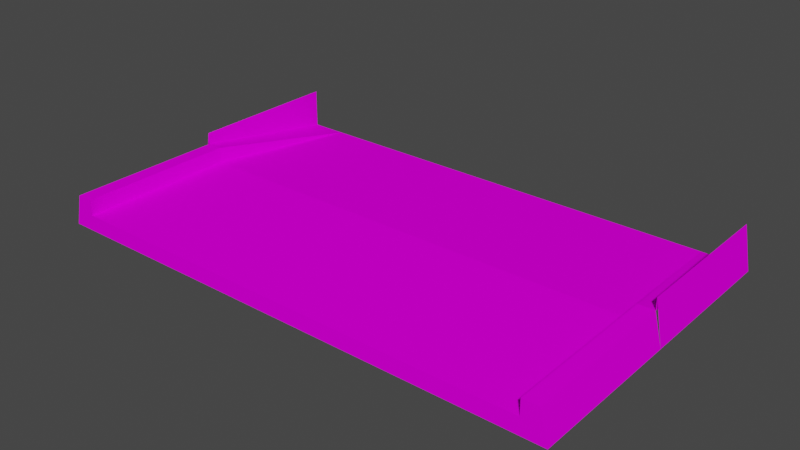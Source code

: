 # Source: sand_connection.blend  (saved by Blender 3.3.6; exported with 4.5.12 LTS)
import bpy
from mathutils import Matrix  # noqa: F401  (used for matrix-valued properties, if any)

bpy.ops.wm.read_factory_settings(use_empty=True)
scene = bpy.context.scene
scene.name = 'Scene'

# ---- collections
col_collection = bpy.data.collections.new('Collection'); scene.collection.children.link(col_collection)

# ---- images (referenced by path relative to the original .blend; pixels are not part of the script)
import os
ASSET_DIR = os.environ.get("B2B_ASSET_DIR", "")  # directory of the original .blend (textures are referenced by path, not embedded)
HERE = os.path.dirname(os.path.abspath(__file__))  # packed textures are extracted next to this script under _unpacked/

def load_image(name, relpath, width, height, colorspace="sRGB"):
    """Load a texture the original file referenced (path relative to the .blend, or extracted next to this script)."""
    p = next((c for c in (os.path.join(HERE, relpath), os.path.join(ASSET_DIR, relpath)) if relpath and os.path.exists(c)), "")
    if p:
        img = bpy.data.images.load(p, check_existing=True)
        img.name = name
    else:  # same state as the original file: an image datablock whose file is absent (Cycles renders it pink)
        img = bpy.data.images.new(name, width, height)
        img.source = "FILE"
        img.filepath = "//" + (relpath or name)
    img.colorspace_settings.name = colorspace
    return img
img_trackset00_trk_startline_png_001 = load_image('trackset00_trk_startline.png.001', 'trackset00_trk_startline.png', 1024, 1024, 'sRGB')
img_trackset00_trk_sidewall_sand_png = load_image('trackset00_trk_sidewall_sand.png', 'trackset00_trk_sidewall_sand.png', 1024, 1024, 'sRGB')
img_trackset00_trk_s4_sandbarr_png = load_image('trackset00_trk_s4_sandbarr.png', 'trackset00_trk_s4_sandbarr.png', 1024, 1024, 'sRGB')
img_trackset00_trk_s0_sandsurface_png = load_image('trackset00_trk_s0_sandsurface.png', 'trackset00_trk_s0_sandsurface.png', 1024, 1024, 'sRGB')
img_trackset00_trk_s1_sandinout_png = load_image('trackset00_trk_s1_sandinout.png', 'trackset00_trk_s1_sandinout.png', 1024, 1024, 'sRGB')

# ---- materials (node trees are filled in below, after node groups)
mat_trackset00_trk_startline = bpy.data.materials.new('trackset00_trk_startline')
mat_trackset00_trk_startline.alpha_threshold = 0.0
mat_trackset00_trk_startline.use_transparent_shadow = False
mat_trackset00_trk_startline.diffuse_color = (1.0, 1.0, 1.0, 1.0)
mat_trackset00_trk_startline.roughness = 0.5
mat_trackset00_trk_sidewall_sand = bpy.data.materials.new('trackset00_trk_sidewall_sand')
mat_trackset00_trk_sidewall_sand.alpha_threshold = 0.0
mat_trackset00_trk_sidewall_sand.use_transparent_shadow = False
mat_trackset00_trk_sidewall_sand.diffuse_color = (1.0, 1.0, 1.0, 1.0)
mat_trackset00_trk_sidewall_sand.roughness = 0.5
mat_trackset00_trk_s4_sandbarr = bpy.data.materials.new('trackset00_trk_s4_sandbarr')
mat_trackset00_trk_s4_sandbarr.alpha_threshold = 0.0
mat_trackset00_trk_s4_sandbarr.use_transparent_shadow = False
mat_trackset00_trk_s4_sandbarr.diffuse_color = (1.0, 1.0, 1.0, 1.0)
mat_trackset00_trk_s4_sandbarr.roughness = 0.5
mat_trackset00_trk_s0_sandsurface = bpy.data.materials.new('trackset00_trk_s0_sandsurface')
mat_trackset00_trk_s0_sandsurface.alpha_threshold = 0.0
mat_trackset00_trk_s0_sandsurface.use_transparent_shadow = False
mat_trackset00_trk_s0_sandsurface.diffuse_color = (1.0, 1.0, 1.0, 1.0)
mat_trackset00_trk_s0_sandsurface.roughness = 0.5
mat_trackset00_trk_s1_sandinout = bpy.data.materials.new('trackset00_trk_s1_sandinout')
mat_trackset00_trk_s1_sandinout.alpha_threshold = 0.0
mat_trackset00_trk_s1_sandinout.use_transparent_shadow = False
mat_trackset00_trk_s1_sandinout.diffuse_color = (1.0, 1.0, 1.0, 1.0)
mat_trackset00_trk_s1_sandinout.roughness = 0.5

# ---- material node trees
mat_trackset00_trk_startline.use_nodes = True; mat_trackset00_trk_startline.node_tree.nodes.clear()
_N = mat_trackset00_trk_startline.node_tree.nodes; _L = mat_trackset00_trk_startline.node_tree.links
n0 = _N.new('ShaderNodeBsdfDiffuse'); n0.name = 'Diffuse BSDF'; n0.location = (0, 0)
n1 = _N.new('ShaderNodeTexImage'); n1.name = 'Image Texture'; n1.location = (0, 0)
n1.image = img_trackset00_trk_startline_png_001
n2 = _N.new('ShaderNodeOutputMaterial'); n2.name = 'Material Output'; n2.location = (0, 0)
_L.new(n0.outputs[0], n2.inputs[0])
_L.new(n1.outputs[0], n0.inputs[0])
n2.is_active_output = True
mat_trackset00_trk_sidewall_sand.use_nodes = True; mat_trackset00_trk_sidewall_sand.node_tree.nodes.clear()
_N = mat_trackset00_trk_sidewall_sand.node_tree.nodes; _L = mat_trackset00_trk_sidewall_sand.node_tree.links
n0 = _N.new('ShaderNodeBsdfDiffuse'); n0.name = 'Diffuse BSDF'; n0.location = (0, 0)
n1 = _N.new('ShaderNodeTexImage'); n1.name = 'Image Texture'; n1.location = (0, 0)
n1.image = img_trackset00_trk_sidewall_sand_png
n2 = _N.new('ShaderNodeOutputMaterial'); n2.name = 'Material Output'; n2.location = (0, 0)
_L.new(n0.outputs[0], n2.inputs[0])
_L.new(n1.outputs[0], n0.inputs[0])
n2.is_active_output = True
mat_trackset00_trk_s4_sandbarr.use_nodes = True; mat_trackset00_trk_s4_sandbarr.node_tree.nodes.clear()
_N = mat_trackset00_trk_s4_sandbarr.node_tree.nodes; _L = mat_trackset00_trk_s4_sandbarr.node_tree.links
n0 = _N.new('ShaderNodeBsdfDiffuse'); n0.name = 'Diffuse BSDF'; n0.location = (0, 0)
n1 = _N.new('ShaderNodeTexImage'); n1.name = 'Image Texture'; n1.location = (0, 0)
n1.image = img_trackset00_trk_s4_sandbarr_png
n2 = _N.new('ShaderNodeOutputMaterial'); n2.name = 'Material Output'; n2.location = (0, 0)
_L.new(n0.outputs[0], n2.inputs[0])
_L.new(n1.outputs[0], n0.inputs[0])
n2.is_active_output = True
mat_trackset00_trk_s0_sandsurface.use_nodes = True; mat_trackset00_trk_s0_sandsurface.node_tree.nodes.clear()
_N = mat_trackset00_trk_s0_sandsurface.node_tree.nodes; _L = mat_trackset00_trk_s0_sandsurface.node_tree.links
n0 = _N.new('ShaderNodeBsdfDiffuse'); n0.name = 'Diffuse BSDF'; n0.location = (0, 0)
n1 = _N.new('ShaderNodeTexImage'); n1.name = 'Image Texture'; n1.location = (0, 0)
n1.image = img_trackset00_trk_s0_sandsurface_png
n2 = _N.new('ShaderNodeOutputMaterial'); n2.name = 'Material Output'; n2.location = (0, 0)
_L.new(n0.outputs[0], n2.inputs[0])
_L.new(n1.outputs[0], n0.inputs[0])
n2.is_active_output = True
mat_trackset00_trk_s1_sandinout.use_nodes = True; mat_trackset00_trk_s1_sandinout.node_tree.nodes.clear()
_N = mat_trackset00_trk_s1_sandinout.node_tree.nodes; _L = mat_trackset00_trk_s1_sandinout.node_tree.links
n0 = _N.new('ShaderNodeBsdfDiffuse'); n0.name = 'Diffuse BSDF'; n0.location = (0, 0)
n1 = _N.new('ShaderNodeTexImage'); n1.name = 'Image Texture'; n1.location = (0, 0)
n1.image = img_trackset00_trk_s1_sandinout_png
n2 = _N.new('ShaderNodeOutputMaterial'); n2.name = 'Material Output'; n2.location = (0, 0)
_L.new(n0.outputs[0], n2.inputs[0])
_L.new(n1.outputs[0], n0.inputs[0])
n2.is_active_output = True

# ---- world
world_world = bpy.data.worlds.new('World'); scene.world = world_world
world_world.use_nodes = True; world_world.node_tree.nodes.clear()
_N = world_world.node_tree.nodes; _L = world_world.node_tree.links
n0 = _N.new('ShaderNodeOutputWorld'); n0.name = 'World Output'; n0.location = (300, 300)
n1 = _N.new('ShaderNodeBackground'); n1.name = 'Background'; n1.location = (10, 300)
n1.inputs[0].default_value = (0.05088, 0.05088, 0.05088, 1.0)
_L.new(n1.outputs[0], n0.inputs[0])
n0.is_active_output = True
world_world.color = (0.05088, 0.05088, 0.05088)
world_world.use_sun_shadow = False
world_world.sun_shadow_jitter_overblur = 0.0

# ---- meshes
me_track17_pmd0_mesh_002 = bpy.data.meshes.new('TRACK17.PMD0.mesh.002')
me_track17_pmd0_mesh_002.from_pydata([(-16.0, -9.94, 2.0), (-15.0, -9.94, 2.0), (16.0, -9.94, 2.0), (15.0, -9.94, 1.0), (15.0, 0.06006, 1.0), (15.0, 0.06006, 2.0), (15.0, -9.94, 2.0), (-16.5, -9.94, 0.0), (-16.5, 0.06005, 0.0), (-16.0, 0.06006, 2.0), (-15.0, 0.06006, 2.0), (-15.0, 0.06006, 1.0), (-15.0, -9.94, 1.0), (16.0, 0.06006, 2.0), (16.5, 0.06005, 0.0), (16.5, -9.94, 0.0), (-16.5, 10.06, 0.0), (-16.0, 10.06, 2.75), (-16.0, 0.06006, 2.75), (-16.0, 10.06, 0.25), (-13.68, 10.06, 0.25), (16.0, 0.06006, 2.75), (16.0, 10.06, 2.75), (16.5, 10.06, 0.0), (16.0, 10.06, 0.25), (13.68, 10.06, 0.25)], [], [(3, 15, 2, 6), (7, 12, 1, 0), (7, 15, 3, 12), (3, 6, 5, 4), (7, 0, 9, 8), (0, 1, 10, 9), (1, 12, 11, 10), (2, 15, 14, 13), (6, 2, 13, 5), (8, 18, 17, 16), (9, 19, 17, 18), (10, 20, 19), (10, 19, 9), (10, 11, 20), (21, 14, 23, 22), (24, 13, 21, 22), (5, 13, 24), (24, 25, 5), (4, 5, 25), (11, 4, 25, 20), (12, 3, 4, 11), (20, 25, 24, 22, 23, 16, 17, 19)])
me_track17_pmd0_mesh_002.polygons.foreach_set('material_index', [0, 0, 0, 1, 1, 1, 1, 1, 1, 2, 2, 2, 2, 2, 2, 2, 2, 2, 2, 3, 4, 3])
_uv = me_track17_pmd0_mesh_002.uv_layers.new(name='UVMap')
_uv.uv.foreach_set('vector', [0.4516, 0.3227, 0.4943, 0.2704, 0.4858, 0.3731, 0.4602, 0.3726, 0.4943, 0.2704, 0.4516, 0.3227, 0.4602, 0.3726, 0.4858, 0.3731, 0.4697, 0.2715, 0.02285, 0.2716, 0.04274, 0.3351, 0.4507, 0.3349, 0.7635, 0.0, 0.875, 0.0, 0.875, 0.5, 0.7635, 0.5, 0.7635, 0.0, 0.875, 0.0, 0.875, 0.5, 0.7635, 0.5, 0.9892, 0.0, 0.875, 0.0, 0.875, 0.5, 0.9892, 0.5, 0.875, 0.0, 0.7635, 0.0, 0.7635, 0.5, 0.875, 0.5, 0.875, 0.0, 0.7635, 0.0, 0.7635, 0.5, 0.875, 0.5, 0.875, 0.0, 0.9892, 0.0, 0.9892, 0.5, 0.875, 0.5, 0.7957, 2.0, 0.0, 2.0, 0.0, 0.0, 0.7957, 0.0, 0.1211, -2.0, 0.4735, 0.0, 0.0, 0.0, 0.0, -2.0, 0.7224, 2.0, 0.9798, 0.0, 0.4756, 0.0, 0.7203, 2.0, 0.4735, 0.0, 0.5131, 2.0, 0.7224, 2.0, 0.921, 1.99, 0.9798, 0.0, 0.0, 2.0, 0.7957, 2.0, 0.7957, 0.0, 0.0, 0.0, 0.4735, 0.0, 0.1374, 2.0, 0.0, 2.0, 0.0, 0.0, 0.7218, 2.0, 0.5131, 2.0, 0.4745, 0.0, 0.4745, 0.0, 0.9798, 0.0, 0.7218, 2.0, 0.9328, 2.0, 0.7218, 2.0, 0.9798, 0.0, 0.0, 0.0, 1.0, 0.0, 1.0, 1.0, 0.0, 1.0, 0.0, 0.0, 1.0, 0.0, 1.0, 0.5, 0.0, 0.5, 0.9798, 0.0, 0.9798, 0.0, 0.4735, 0.0, 0.0, 0.0, 0.7957, 0.0, 0.7957, 0.0, 0.0, 0.0, 0.4756, 0.0])
me_track17_pmd0_mesh_002.materials.append(mat_trackset00_trk_startline)
me_track17_pmd0_mesh_002.materials.append(mat_trackset00_trk_sidewall_sand)
me_track17_pmd0_mesh_002.materials.append(mat_trackset00_trk_s4_sandbarr)
me_track17_pmd0_mesh_002.materials.append(mat_trackset00_trk_s0_sandsurface)
me_track17_pmd0_mesh_002.materials.append(mat_trackset00_trk_s1_sandinout)
me_track17_pmd0_mesh_002.use_remesh_preserve_volume = False
me_track17_pmd0_mesh_002.use_remesh_preserve_attributes = False
me_track17_pmd0_mesh_002.use_mirror_vertex_groups = False
me_track17_pmd0_mesh_002.update()

# ---- objects
ob_main = bpy.data.objects.new('main', me_track17_pmd0_mesh_002)
ob_z = bpy.data.objects.new('z', None)
ob_z2 = bpy.data.objects.new('z2', None)
ob_empty_002 = bpy.data.objects.new('Empty.002', None)
ob_empty_003 = bpy.data.objects.new('Empty.003', None)
ob_empty_004 = bpy.data.objects.new('Empty.004', None)
ob_empty_005 = bpy.data.objects.new('Empty.005', None)
ob_empty_006 = bpy.data.objects.new('Empty.006', None)
ob_empty_007 = bpy.data.objects.new('Empty.007', None)

# ---- transforms, parenting, visibility, modifiers, constraints
ob_main.location = (0.0001305, -6.691e-07, 0.0)
ob_main.lineart.crease_threshold = 0.0
ob_z.location = (0.0001171, -9.94, 0.0)
ob_z2.location = (0.0001553, 10.06, 0.0)
ob_empty_002.parent = ob_empty_006
ob_empty_002.location = (-14.98, -9.56, 1.0)
ob_empty_003.parent = ob_empty_006
ob_empty_003.location = (-13.81, 9.606, 0.25)
ob_empty_004.parent = ob_empty_007
ob_empty_004.location = (14.97, -9.547, 1.0)
ob_empty_005.parent = ob_empty_007
ob_empty_005.location = (13.56, 9.513, 0.25)
ob_empty_006.parent = ob_z
ob_empty_006.matrix_parent_inverse = Matrix(((1.0, -0.0, -0.0, -0.0001171), (-0.0, 1.0, 0.0, 9.94), (-0.0, -0.0, 1.0, -0.0), (-0.0, 0.0, -0.0, 1.0)))
ob_empty_006.location = (0.0, 0.0, 0.0)
ob_empty_007.parent = ob_z
ob_empty_007.matrix_parent_inverse = Matrix(((1.0, -0.0, -0.0, -0.0001171), (-0.0, 1.0, 0.0, 9.94), (-0.0, -0.0, 1.0, -0.0), (-0.0, 0.0, -0.0, 1.0)))
ob_empty_007.location = (0.0, 0.0, 0.0)

# ---- collection membership
col_collection.objects.link(ob_main)
col_collection.objects.link(ob_z)
col_collection.objects.link(ob_z2)
col_collection.objects.link(ob_empty_002)
col_collection.objects.link(ob_empty_003)
col_collection.objects.link(ob_empty_004)
col_collection.objects.link(ob_empty_005)
col_collection.objects.link(ob_empty_006)
col_collection.objects.link(ob_empty_007)

# ---- scene / render settings (as saved in the file)
scene.frame_start = 1; scene.frame_end = 250; scene.frame_set(1)
scene.render.engine = 'BLENDER_EEVEE_NEXT'
scene.cycles.sampling_pattern = 'TABULATED_SOBOL'
scene.cycles.use_light_tree = False
scene.view_settings.view_transform = 'Filmic'
bpy.context.view_layer.update()

# ---- added for rendering (the .blend has no active camera and no usable light): camera, sun
cam_auto = bpy.data.cameras.new('AutoCamera')
cam_auto.lens = 50.0
cam_auto.sensor_width = 36.0
cam_auto.clip_end = 1000.0
ob_auto_camera = bpy.data.objects.new('AutoCamera', cam_auto)
scene.collection.objects.link(ob_auto_camera)
ob_auto_camera.location = (35.7929, -42.8913, 30.0092)
ob_auto_camera.rotation_euler = (1.09748, -7.21219e-08, 0.694738)
scene.camera = ob_auto_camera
light_auto_sun = bpy.data.lights.new('AutoSun', 'SUN')
light_auto_sun.energy = 3.0
light_auto_sun.angle = 0.0523599
ob_auto_sun = bpy.data.objects.new('AutoSun', light_auto_sun)
scene.collection.objects.link(ob_auto_sun)
ob_auto_sun.rotation_euler = (0.872665, 0.174533, 0.523599)
bpy.context.view_layer.update()
